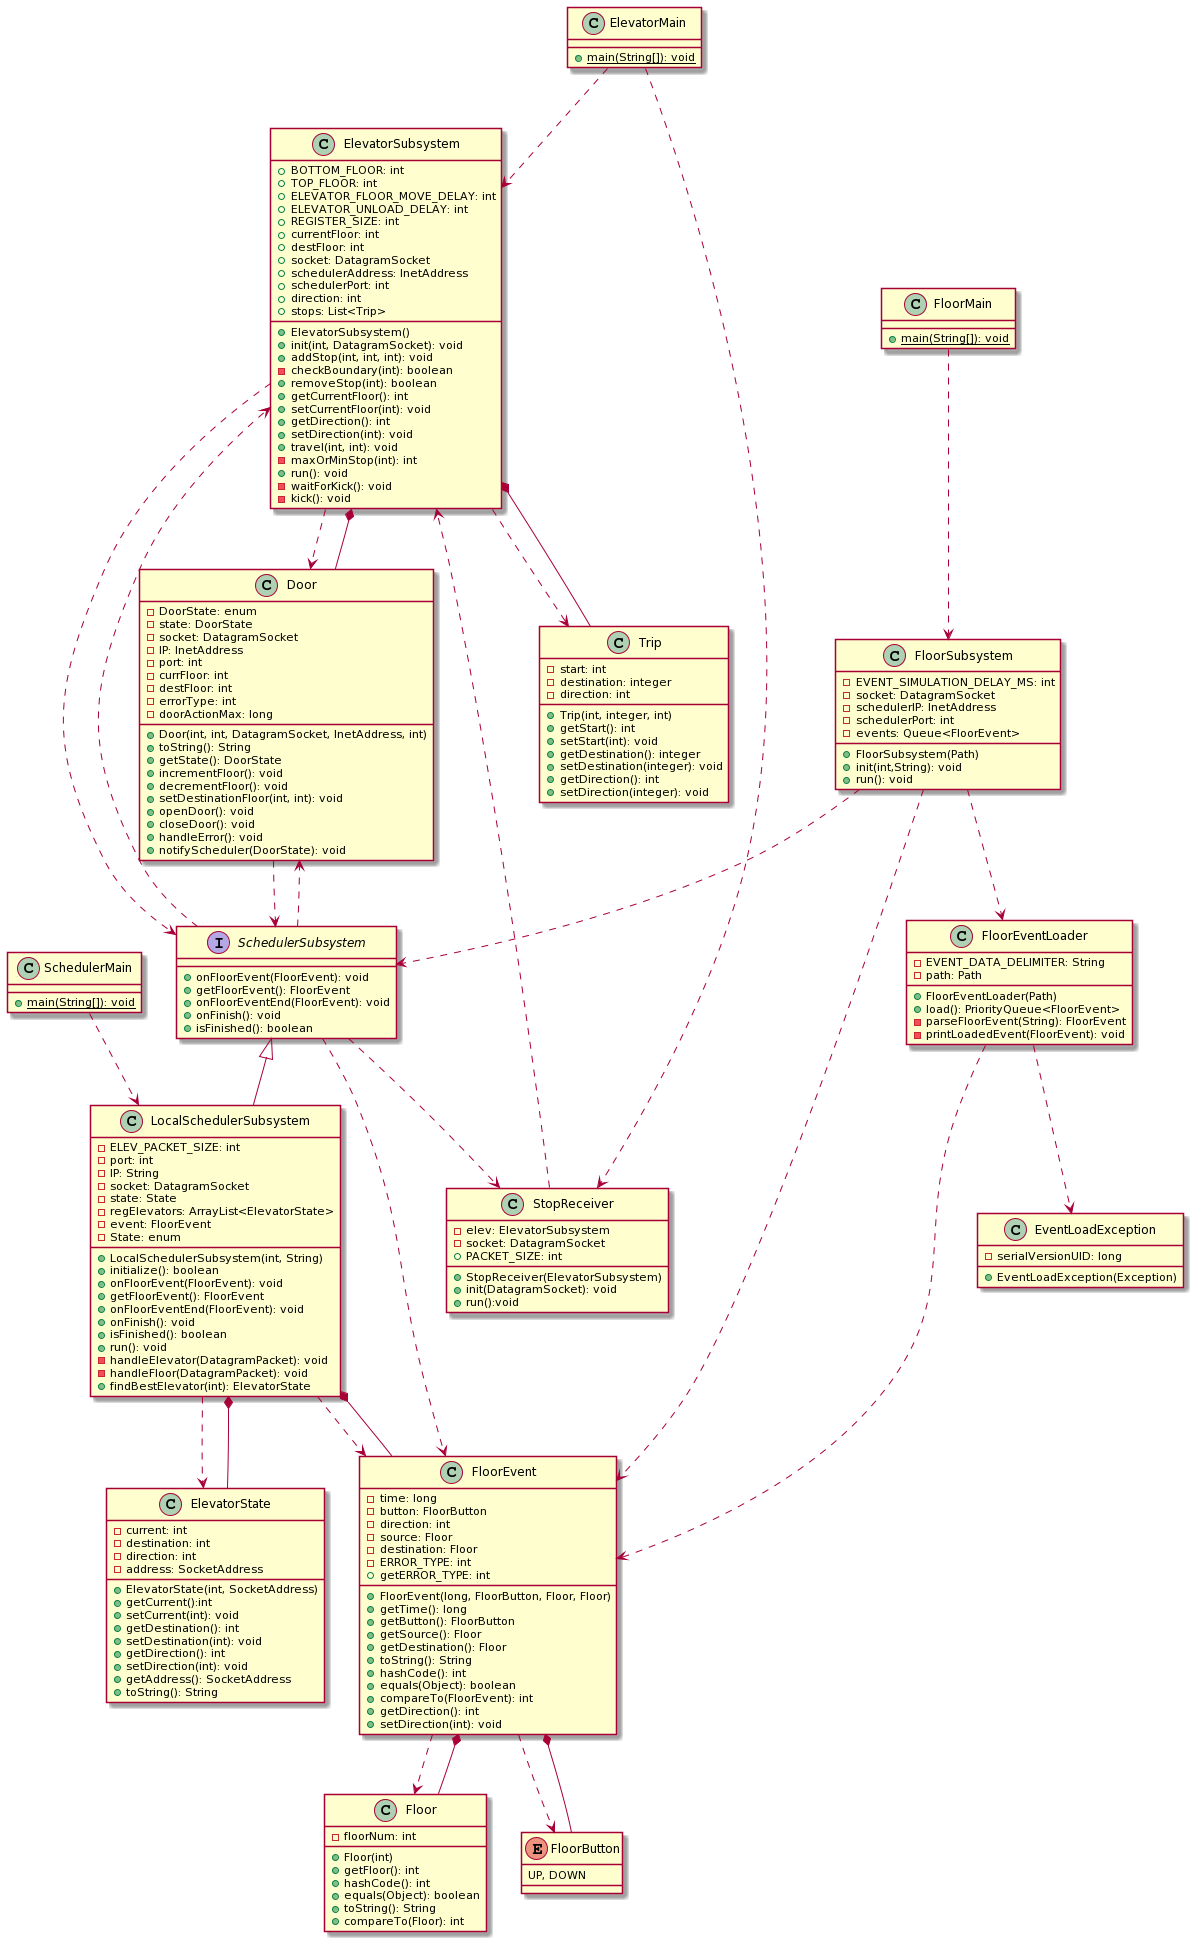

The diagram above was rendered by PlantUML. Its source (embedded in the PNG):
@startuml
class ElevatorMain
{
  +{static} main(String[]): void
}

class ElevatorSubsystem
{
  +BOTTOM_FLOOR: int
  +TOP_FLOOR: int
  +ELEVATOR_FLOOR_MOVE_DELAY: int
  +ELEVATOR_UNLOAD_DELAY: int
  +REGISTER_SIZE: int
  +currentFloor: int
  +destFloor: int
  +socket: DatagramSocket
  +schedulerAddress: InetAddress
  +schedulerPort: int
  +direction: int
  +stops: List<Trip>
  +ElevatorSubsystem()
  +init(int, DatagramSocket): void
  +addStop(int, int, int): void
  -checkBoundary(int): boolean
  +removeStop(int): boolean
  +getCurrentFloor(): int
  +setCurrentFloor(int): void
  +getDirection(): int
  +setDirection(int): void
  +travel(int, int): void
  -maxOrMinStop(int): int
  +run(): void
  -waitForKick(): void
  -kick(): void
}

class Door 
{
  -DoorState: enum
  -state: DoorState 
  -socket: DatagramSocket
  -IP: InetAddress
  -port: int
  -currFloor: int
  -destFloor: int
  -errorType: int
  -doorActionMax: long
  +Door(int, int, DatagramSocket, InetAddress, int)
  +toString(): String
  +getState(): DoorState
  +incrementFloor(): void
  +decrementFloor(): void
  +setDestinationFloor(int, int): void
  +openDoor(): void
  +closeDoor(): void
  +handleError(): void
  +notifyScheduler(DoorState): void
}

class StopReceiver 
{
  -elev: ElevatorSubsystem
  -socket: DatagramSocket
  +PACKET_SIZE: int
  +StopReceiver(ElevatorSubsystem)
  +init(DatagramSocket): void
  +run():void
}

class Trip 
{
  -start: int
  -destination: integer
  -direction: int
  +Trip(int, integer, int)
  +getStart(): int
  +setStart(int): void
  +getDestination(): integer
  +setDestination(integer): void
  +getDirection(): int
  +setDirection(integer): void
}

class FloorMain
{
  +{static} main(String[]): void
}

class Floor 
{
  -floorNum: int
  +Floor(int)
  +getFloor(): int
  +hashCode(): int
  +equals(Object): boolean
  +toString(): String
  +compareTo(Floor): int
}

enum FloorButton
{
  UP, DOWN
}

class FloorEvent 
{
  -time: long
  -button: FloorButton
  -direction: int
  -source: Floor
  -destination: Floor
  -ERROR_TYPE: int
  +FloorEvent(long, FloorButton, Floor, Floor)
  +getTime(): long
  +getButton(): FloorButton
  +getSource(): Floor
  +getDestination(): Floor
  +getERROR_TYPE: int
  +toString(): String
  +hashCode(): int
  +equals(Object): boolean
  +compareTo(FloorEvent): int
  +getDirection(): int
  +setDirection(int): void
}

class FloorSubsystem 
{
  -EVENT_SIMULATION_DELAY_MS: int
  -socket: DatagramSocket
  -schedulerIP: InetAddress
  -schedulerPort: int
  -events: Queue<FloorEvent>
  +FloorSubsystem(Path)
  +init(int,String): void
  +run(): void
}

class EventLoadException
{
  -serialVersionUID: long
  +EventLoadException(Exception)
}

class FloorEventLoader
{
  -EVENT_DATA_DELIMITER: String
  -path: Path
  +FloorEventLoader(Path)
  +load(): PriorityQueue<FloorEvent>
  -parseFloorEvent(String): FloorEvent
  -printLoadedEvent(FloorEvent): void
}
class ElevatorState
{
  -current: int
  -destination: int
  -direction: int
  -address: SocketAddress
  +ElevatorState(int, SocketAddress)
  +getCurrent():int
  +setCurrent(int): void
  +getDestination(): int
  +setDestination(int): void
  +getDirection(): int
  +setDirection(int): void
  +getAddress(): SocketAddress
  +toString(): String
}

class LocalSchedulerSubsystem
{
  -ELEV_PACKET_SIZE: int
  -port: int
  -IP: String
  -socket: DatagramSocket
  -state: State
  -regElevators: ArrayList<ElevatorState>
  -event: FloorEvent
  +LocalSchedulerSubsystem(int, String)
  +initialize(): boolean
  +onFloorEvent(FloorEvent): void
  +getFloorEvent(): FloorEvent
  +onFloorEventEnd(FloorEvent): void
  +onFinish(): void
  +isFinished(): boolean
  -State: enum
  +run(): void
  -handleElevator(DatagramPacket): void
  -handleFloor(DatagramPacket): void
  +findBestElevator(int): ElevatorState   
}

interface SchedulerSubsystem 
{
  +onFloorEvent(FloorEvent): void
  +getFloorEvent(): FloorEvent
  +onFloorEventEnd(FloorEvent): void
  +onFinish(): void
  +isFinished(): boolean
}

class SchedulerMain
{
  +{static} main(String[]): void
}

ElevatorMain ..> ElevatorSubsystem
ElevatorMain ..> StopReceiver
FloorMain ..> FloorSubsystem
SchedulerMain ..> LocalSchedulerSubsystem

ElevatorSubsystem ..> SchedulerSubsystem
ElevatorSubsystem ..> Trip
ElevatorSubsystem ..> Door
ElevatorSubsystem *-- Door
Door ..> SchedulerSubsystem

SchedulerSubsystem ..> Door
SchedulerSubsystem ..> ElevatorSubsystem

ElevatorSubsystem *-- Trip
FloorSubsystem ..> SchedulerSubsystem
FloorSubsystem ..> FloorEvent
FloorSubsystem ..> FloorEventLoader
LocalSchedulerSubsystem ..> ElevatorState
LocalSchedulerSubsystem ..> FloorEvent
LocalSchedulerSubsystem *-- FloorEvent

FloorEvent ..> Floor
FloorEvent ..> FloorButton

FloorEventLoader ..> EventLoadException
FloorEventLoader ..> FloorEvent
SchedulerSubsystem <|-- LocalSchedulerSubsystem
SchedulerSubsystem ..> FloorEvent
SchedulerSubsystem ..> StopReceiver
LocalSchedulerSubsystem*-- ElevatorState
FloorEvent *-- Floor
FloorEvent *-- FloorButton

StopReceiver ..> ElevatorSubsystem
@enduml